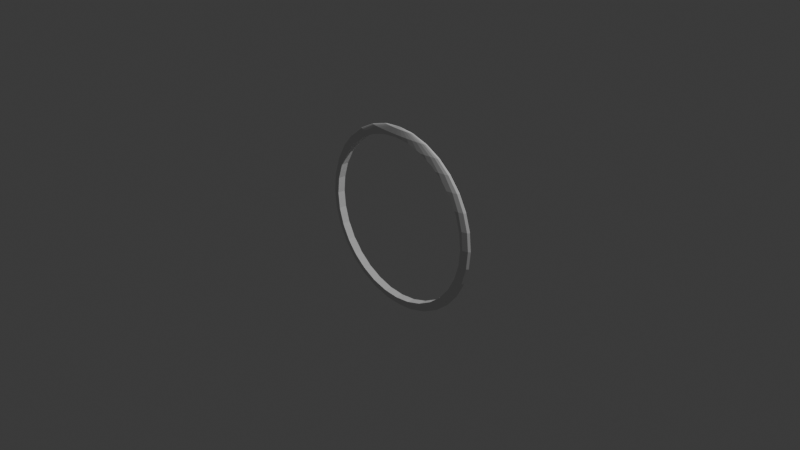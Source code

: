 # Source: OrbProjectile.blend  (saved by Blender 5.0.119; exported with 4.5.12 LTS)
import bpy
from mathutils import Matrix  # noqa: F401  (used for matrix-valued properties, if any)

bpy.ops.wm.read_factory_settings(use_empty=True)
scene = bpy.context.scene
scene.name = 'Scene'

# ---- collections
col_collection = bpy.data.collections.new('Collection'); scene.collection.children.link(col_collection)

# ---- world
world_world = bpy.data.worlds.new('World'); scene.world = world_world
world_world.use_nodes = True; world_world.node_tree.nodes.clear()
_N = world_world.node_tree.nodes; _L = world_world.node_tree.links
n0 = _N.new('ShaderNodeOutputWorld'); n0.name = 'World Output'; n0.location = (200, 100)
n1 = _N.new('ShaderNodeBackground'); n1.name = 'Background'; n1.location = (-200, 100)
n1.inputs[0].default_value = (0.05088, 0.05088, 0.05088, 1.0)
_L.new(n1.outputs[0], n0.inputs[0])
n0.is_active_output = True
world_world.color = (0.05088, 0.05088, 0.05088)
world_world.sun_shadow_jitter_overblur = 0.0

# ---- cameras
cam_camera = bpy.data.cameras.new('Camera')
cam_camera.clip_end = 100.0
cam_camera.ortho_scale = 7.314

# ---- lights
light_light = bpy.data.lights.new('Light', 'POINT')
light_light.energy = 1000.0
light_light.shadow_soft_size = 0.1

# ---- meshes
me_sphere = bpy.data.meshes.new('Sphere')
me_sphere.from_pydata([(0.0, 0.0, 1.0), (0.0, 0.5556, 0.8315), (0.0, 0.8315, 0.5556), (0.0, 0.9808, 0.1951), (0.0, 1.0, 0.0), (0.0, 0.9808, -0.1951), (0.0, 0.8315, -0.5556), (0.0, 0.0, -1.0), (0.03806, 0.1913, 0.9808), (0.07466, 0.3753, 0.9239), (0.1084, 0.5449, 0.8315), (0.1379, 0.6935, 0.7071), (0.1622, 0.8155, 0.5556), (0.1802, 0.9061, 0.3827), (0.1913, 0.9619, 0.1951), (0.1951, 0.9808, 0.0), (0.1913, 0.9619, -0.1951), (0.1802, 0.9061, -0.3827), (0.1622, 0.8155, -0.5556), (0.1379, 0.6935, -0.7071), (0.1084, 0.5449, -0.8315), (0.07466, 0.3753, -0.9239), (0.03806, 0.1913, -0.9808), (0.07466, 0.1802, 0.9808), (0.1464, 0.3536, 0.9239), (0.2126, 0.5133, 0.8315), (0.2706, 0.6533, 0.7071), (0.3182, 0.7682, 0.5556), (0.3536, 0.8536, 0.3827), (0.3753, 0.9061, 0.1951), (0.3827, 0.9239, 0.0), (0.3753, 0.9061, -0.1951), (0.3536, 0.8536, -0.3827), (0.3182, 0.7682, -0.5556), (0.2706, 0.6533, -0.7071), (0.2126, 0.5133, -0.8315), (0.1464, 0.3536, -0.9239), (0.07466, 0.1802, -0.9808), (0.1084, 0.1622, 0.9808), (0.2126, 0.3182, 0.9239), (0.3087, 0.4619, 0.8315), (0.3928, 0.5879, 0.7071), (0.3928, 0.5879, -0.7071), (0.3087, 0.4619, -0.8315), (0.2126, 0.3182, -0.9239), (0.1084, 0.1622, -0.9808), (0.1379, 0.1379, 0.9808), (0.2706, 0.2706, 0.9239), (0.3928, 0.3928, 0.8315), (0.3928, 0.3928, -0.8315), (0.2706, 0.2706, -0.9239), (0.1379, 0.1379, -0.9808), (0.1622, 0.1084, 0.9808), (0.3182, 0.2126, 0.9239), (0.3182, 0.2126, -0.9239), (0.1622, 0.1084, -0.9808), (0.1802, 0.07466, 0.9808), (0.3536, 0.1464, 0.9239), (0.3536, 0.1464, -0.9239), (0.1802, 0.07466, -0.9808), (0.1913, 0.03806, 0.9808), (0.3753, 0.07466, 0.9239), (0.3753, 0.07466, -0.9239), (0.1913, 0.03806, -0.9808), (0.1951, -1.118e-08, 0.9808), (0.3827, -2.235e-08, 0.9239), (0.3827, -2.235e-08, -0.9239), (0.1951, -1.118e-08, -0.9808), (0.1913, -0.03806, 0.9808), (0.3753, -0.07466, 0.9239), (0.3753, -0.07466, -0.9239), (0.1913, -0.03806, -0.9808), (0.1802, -0.07466, 0.9808), (0.3536, -0.1464, 0.9239), (0.3536, -0.1464, -0.9239), (0.1802, -0.07466, -0.9808), (0.1622, -0.1084, 0.9808), (0.3182, -0.2126, 0.9239), (0.3182, -0.2126, -0.9239), (0.1622, -0.1084, -0.9808), (0.1379, -0.1379, 0.9808), (0.2706, -0.2706, 0.9239), (0.3928, -0.3928, 0.8315), (0.3928, -0.3928, -0.8315), (0.2706, -0.2706, -0.9239), (0.1379, -0.1379, -0.9808), (0.1084, -0.1622, 0.9808), (0.2126, -0.3182, 0.9239), (0.3087, -0.4619, 0.8315), (0.3928, -0.5879, 0.7071), (0.3928, -0.5879, -0.7071), (0.3087, -0.4619, -0.8315), (0.2126, -0.3182, -0.9239), (0.1084, -0.1622, -0.9808), (0.07466, -0.1802, 0.9808), (0.1464, -0.3536, 0.9239), (0.2126, -0.5133, 0.8315), (0.2706, -0.6533, 0.7071), (0.3182, -0.7682, 0.5556), (0.3536, -0.8536, 0.3827), (0.3753, -0.9061, 0.1951), (0.3827, -0.9239, 0.0), (0.3753, -0.9061, -0.1951), (0.3536, -0.8536, -0.3827), (0.3182, -0.7682, -0.5556), (0.2706, -0.6533, -0.7071), (0.2126, -0.5133, -0.8315), (0.1464, -0.3536, -0.9239), (0.07466, -0.1802, -0.9808), (0.03806, -0.1913, 0.9808), (0.07466, -0.3753, 0.9239), (0.1084, -0.5449, 0.8315), (0.1379, -0.6935, 0.7071), (0.1622, -0.8155, 0.5556), (0.1802, -0.9061, 0.3827), (0.1913, -0.9619, 0.1951), (0.1951, -0.9808, 0.0), (0.1913, -0.9619, -0.1951), (0.1802, -0.9061, -0.3827), (0.1622, -0.8155, -0.5556), (0.1379, -0.6935, -0.7071), (0.1084, -0.5449, -0.8315), (0.07466, -0.3753, -0.9239), (0.03806, -0.1913, -0.9808), (-7.451e-09, -0.1951, 0.9808), (-5.215e-08, -0.3827, 0.9239), (-9.686e-08, -0.5556, 0.8315), (-1.49e-08, -0.7071, 0.7071), (-1.043e-07, -0.8315, 0.5556), (2.98e-08, -0.9239, 0.3827), (-1.341e-07, -0.9808, 0.1951), (-3.278e-07, -1.0, 0.0), (-1.341e-07, -0.9808, -0.1951), (2.98e-08, -0.9239, -0.3827), (-1.043e-07, -0.8315, -0.5556), (-1.49e-08, -0.7071, -0.7071), (-9.686e-08, -0.5556, -0.8315), (-5.215e-08, -0.3827, -0.9239), (-7.451e-09, -0.1951, -0.9808), (-0.03806, -0.1913, 0.9808), (-0.07466, -0.3753, 0.9239), (-0.1084, -0.5449, 0.8315), (-0.1379, -0.6935, 0.7071), (-0.1622, -0.8155, 0.5556), (-0.1802, -0.9061, 0.3827), (-0.1913, -0.9619, 0.1951), (-0.1951, -0.9808, 0.0), (-0.1913, -0.9619, -0.1951), (-0.1802, -0.9061, -0.3827), (-0.1622, -0.8155, -0.5556), (-0.1379, -0.6935, -0.7071), (-0.1084, -0.5449, -0.8315), (-0.07466, -0.3753, -0.9239), (-0.03806, -0.1913, -0.9808), (-0.07466, -0.1802, 0.9808), (-0.1464, -0.3536, 0.9239), (-0.2126, -0.5133, 0.8315), (-0.2706, -0.6533, 0.7071), (-0.3182, -0.7682, 0.5556), (-0.3536, -0.8536, 0.3827), (-0.3753, -0.9061, 0.1951), (-0.3827, -0.9239, 0.0), (-0.3753, -0.9061, -0.1951), (-0.3536, -0.8536, -0.3827), (-0.3182, -0.7682, -0.5556), (-0.2706, -0.6533, -0.7071), (-0.2126, -0.5133, -0.8315), (-0.1464, -0.3536, -0.9239), (-0.07466, -0.1802, -0.9808), (-0.1084, -0.1622, 0.9808), (-0.2126, -0.3182, 0.9239), (-0.3087, -0.4619, 0.8315), (-0.3928, -0.5879, 0.7071), (-0.3928, -0.5879, -0.7071), (-0.3087, -0.4619, -0.8315), (-0.2126, -0.3182, -0.9239), (-0.1084, -0.1622, -0.9808), (-0.1379, -0.1379, 0.9808), (-0.2706, -0.2706, 0.9239), (-0.3928, -0.3928, 0.8315), (-0.3928, -0.3928, -0.8315), (-0.2706, -0.2706, -0.9239), (-0.1379, -0.1379, -0.9808), (-0.1622, -0.1084, 0.9808), (-0.3182, -0.2126, 0.9239), (-0.3182, -0.2126, -0.9239), (-0.1622, -0.1084, -0.9808), (-0.1802, -0.07466, 0.9808), (-0.3536, -0.1464, 0.9239), (-0.3536, -0.1464, -0.9239), (-0.1802, -0.07466, -0.9808), (-0.1913, -0.03806, 0.9808), (-0.3753, -0.07466, 0.9239), (-0.3753, -0.07466, -0.9239), (-0.1913, -0.03806, -0.9808), (-0.1951, 1.863e-08, 0.9808), (-0.3827, 5.215e-08, 0.9239), (-0.3827, 5.215e-08, -0.9239), (-0.1951, 1.863e-08, -0.9808), (-0.1913, 0.03806, 0.9808), (-0.3753, 0.07466, 0.9239), (-0.3753, 0.07466, -0.9239), (-0.1913, 0.03806, -0.9808), (-0.1802, 0.07466, 0.9808), (-0.3536, 0.1464, 0.9239), (-0.3536, 0.1464, -0.9239), (-0.1802, 0.07466, -0.9808), (-0.1622, 0.1084, 0.9808), (-0.3182, 0.2126, 0.9239), (-0.3182, 0.2126, -0.9239), (-0.1622, 0.1084, -0.9808), (-0.1379, 0.1379, 0.9808), (-0.2706, 0.2706, 0.9239), (-0.3928, 0.3928, 0.8315), (-0.3928, 0.3928, -0.8315), (-0.2706, 0.2706, -0.9239), (-0.1379, 0.1379, -0.9808), (-0.1084, 0.1622, 0.9808), (-0.2126, 0.3182, 0.9239), (-0.3087, 0.4619, 0.8315), (-0.3928, 0.5879, 0.7071), (-0.3928, 0.5879, -0.7071), (-0.3087, 0.4619, -0.8315), (-0.2126, 0.3182, -0.9239), (-0.1084, 0.1622, -0.9808), (-0.07466, 0.1802, 0.9808), (-0.1464, 0.3536, 0.9239), (-0.2126, 0.5133, 0.8315), (-0.2706, 0.6533, 0.7071), (-0.3182, 0.7682, 0.5556), (-0.3536, 0.8536, 0.3827), (-0.3753, 0.9061, 0.1951), (-0.3827, 0.9239, 0.0), (-0.3753, 0.9061, -0.1951), (-0.3536, 0.8536, -0.3827), (-0.3182, 0.7682, -0.5556), (-0.2706, 0.6533, -0.7071), (-0.2126, 0.5133, -0.8315), (-0.1464, 0.3536, -0.9239), (-0.07466, 0.1802, -0.9808), (-0.03806, 0.1913, 0.9808), (-0.07466, 0.3753, 0.9239), (-0.1084, 0.5449, 0.8315), (-0.1379, 0.6935, 0.7071), (-0.1622, 0.8155, 0.5556), (-0.1802, 0.9061, 0.3827), (-0.1913, 0.9619, 0.1951), (-0.1951, 0.9808, 0.0), (-0.1913, 0.9619, -0.1951), (-0.1802, 0.9061, -0.3827), (-0.1622, 0.8155, -0.5556), (-0.1379, 0.6935, -0.7071), (-0.1084, 0.5449, -0.8315), (-0.07466, 0.3753, -0.9239), (-0.03806, 0.1913, -0.9808), (1.49e-08, 0.1951, 0.9808), (6.706e-08, 0.3827, 0.9239), (8.941e-08, 0.7071, 0.7071), (5.96e-08, 0.9239, 0.3827), (5.96e-08, 0.9239, -0.3827), (8.941e-08, 0.7071, -0.7071), (2.161e-07, 0.5556, -0.8315), (6.706e-08, 0.3827, -0.9239), (1.49e-08, 0.1951, -0.9808), (0.4193, 0.8315, 0.3444), (0.4331, 0.811, 0.3827), (0.4302, 0.8768, 0.1951), (0.4232, 0.8827, 0.1756), (0.4274, 0.9, 0.0), (0.4232, 0.8827, -0.1756), (0.4302, 0.8768, -0.1951), (0.4193, 0.8315, -0.3444), (0.4331, 0.811, -0.3827), (0.418, 0.7483, -0.5), (0.4406, 0.7027, -0.5556), (0.4247, 0.6364, -0.6364), (0.4249, 0.6359, -0.6368), (0.4247, 0.6364, 0.6364), (0.4406, 0.7027, 0.5556), (0.4249, 0.6359, 0.6368), (0.418, 0.7483, 0.5), (0.4212, 0.5, 0.7483), (0.4342, 0.4342, 0.7835), (0.4388, 0.5502, 0.7071), (0.4388, 0.5502, -0.7071), (0.4212, 0.5, -0.7483), (0.4342, 0.4342, -0.7835), (0.4372, 0.2922, 0.8473), (0.4325, 0.3444, 0.8315), (0.4326, 0.3445, 0.8315), (0.4326, 0.3445, -0.8315), (0.4325, 0.3444, -0.8315), (0.4372, 0.2922, -0.8473), (0.4249, 0.176, -0.8826), (0.4249, 0.176, 0.8826), (0.4248, 0.1756, 0.8827), (0.4348, 0.08648, 0.8915), (0.4248, 0.1756, -0.8827), (0.4348, 0.08648, -0.8915), (0.4274, 0.0, -0.9), (0.4274, -3.005e-08, -0.9), (0.4274, 0.0, 0.9), (0.4274, -3.005e-08, 0.9), (0.4348, -0.08648, 0.8915), (0.4348, -0.08648, -0.8915), (0.4248, -0.1756, -0.8827), (0.4249, -0.176, -0.8826), (0.4248, -0.1756, 0.8827), (0.4249, -0.176, 0.8826), (0.4372, -0.2922, 0.8473), (0.4372, -0.2922, -0.8473), (0.4326, -0.3445, -0.8315), (0.4342, -0.4342, -0.7835), (0.4325, -0.3444, -0.8315), (0.4325, -0.3444, 0.8315), (0.4326, -0.3445, 0.8315), (0.4342, -0.4342, 0.7835), (0.4212, -0.5, 0.7483), (0.4388, -0.5502, 0.7071), (0.4249, -0.6359, -0.6368), (0.4388, -0.5502, -0.7071), (0.4249, -0.6359, 0.6368), (0.4212, -0.5, -0.7483), (0.4193, -0.8315, 0.3444), (0.4331, -0.811, 0.3827), (0.4302, -0.8768, 0.1951), (0.4232, -0.8827, 0.1756), (0.4274, -0.9, 0.0), (0.4232, -0.8827, -0.1756), (0.4302, -0.8768, -0.1951), (0.4193, -0.8315, -0.3444), (0.4331, -0.811, -0.3827), (0.418, -0.7483, -0.5), (0.4406, -0.7027, -0.5556), (0.4247, -0.6364, -0.6364), (0.4247, -0.6364, 0.6364), (0.4406, -0.7027, 0.5556), (0.418, -0.7483, 0.5), (-0.4406, -0.7027, -0.5556), (-0.4249, -0.6359, -0.6368), (-0.4247, -0.6364, -0.6364), (-0.4406, -0.7027, 0.5556), (-0.4247, -0.6364, 0.6364), (-0.4249, -0.6359, 0.6368), (-0.418, -0.7483, 0.5), (-0.4331, -0.811, 0.3827), (-0.4193, -0.8315, 0.3444), (-0.4302, -0.8768, 0.1951), (-0.4232, -0.8827, 0.1756), (-0.4274, -0.9, 0.0), (-0.4232, -0.8827, -0.1756), (-0.4302, -0.8768, -0.1951), (-0.4193, -0.8315, -0.3444), (-0.4331, -0.811, -0.3827), (-0.418, -0.7483, -0.5), (-0.4212, -0.5, 0.7483), (-0.4388, -0.5502, 0.7071), (-0.4342, -0.4342, 0.7835), (-0.4388, -0.5502, -0.7071), (-0.4212, -0.5, -0.7483), (-0.4342, -0.4342, -0.7835), (-0.4326, -0.3445, -0.8315), (-0.4325, -0.3444, -0.8315), (-0.4372, -0.2922, -0.8473), (-0.4325, -0.3444, 0.8315), (-0.4326, -0.3445, 0.8315), (-0.4372, -0.2922, 0.8473), (-0.4249, -0.176, 0.8826), (-0.4249, -0.176, -0.8826), (-0.4248, -0.1756, -0.8827), (-0.4348, -0.08648, -0.8915), (-0.4248, -0.1756, 0.8827), (-0.4348, -0.08648, 0.8915), (-0.4274, 7.718e-08, 0.9), (-0.4274, 0.0, 0.9), (-0.4274, 0.0, -0.9), (-0.4274, 7.718e-08, -0.9), (-0.4348, 0.08648, -0.8915), (-0.4348, 0.08648, 0.8915), (-0.4249, 0.176, 0.8826), (-0.4248, 0.1756, 0.8827), (-0.4248, 0.1756, -0.8827), (-0.4249, 0.176, -0.8826), (-0.4372, 0.2922, -0.8473), (-0.4372, 0.2922, 0.8473), (-0.4325, 0.3444, 0.8315), (-0.4326, 0.3445, 0.8315), (-0.4342, 0.4342, 0.7835), (-0.4326, 0.3445, -0.8315), (-0.4342, 0.4342, -0.7835), (-0.4325, 0.3444, -0.8315), (-0.4212, 0.5, 0.7483), (-0.4388, 0.5502, 0.7071), (-0.4249, 0.6359, -0.6368), (-0.4388, 0.5502, -0.7071), (-0.4249, 0.6359, 0.6368), (-0.4212, 0.5, -0.7483), (-0.4331, 0.811, -0.3827), (-0.418, 0.7483, -0.5), (-0.4406, 0.7027, -0.5556), (-0.4247, 0.6364, -0.6364), (-0.4247, 0.6364, 0.6364), (-0.4406, 0.7027, 0.5556), (-0.418, 0.7483, 0.5), (-0.4331, 0.811, 0.3827), (-0.4193, 0.8315, 0.3444), (-0.4302, 0.8768, 0.1951), (-0.4232, 0.8827, 0.1756), (-0.4274, 0.9, 0.0), (-0.4232, 0.8827, -0.1756), (-0.4302, 0.8768, -0.1951), (-0.4193, 0.8315, -0.3444)], [], [(257, 1, 10, 11), (260, 6, 18, 19), (2, 257, 11, 12), (261, 260, 19, 20), (258, 2, 12, 13), (262, 261, 20, 21), (3, 258, 13, 14), (263, 262, 21, 22), (4, 3, 14, 15), (255, 0, 8), (7, 263, 22), (5, 4, 15, 16), (256, 255, 8, 9), (259, 5, 16, 17), (1, 256, 9, 10), (6, 259, 17, 18), (17, 16, 31, 32), (10, 9, 24, 25), (18, 17, 32, 33), (11, 10, 25, 26), (19, 18, 33, 34), (12, 11, 26, 27), (20, 19, 34, 35), (13, 12, 27, 28), (21, 20, 35, 36), (14, 13, 28, 29), (22, 21, 36, 37), (15, 14, 29, 30), (8, 0, 23), (7, 22, 37), (16, 15, 30, 31), (9, 8, 23, 24), (36, 35, 43, 44), (266, 29, 28, 265, 264), (37, 36, 44, 45), (268, 30, 29, 266, 267), (23, 0, 38), (7, 37, 45), (269, 270, 31, 30, 268), (24, 23, 38, 39), (271, 272, 32, 31, 270), (25, 24, 39, 40), (273, 274, 33, 32, 272), (26, 25, 40, 41), (275, 276, 42, 34, 33, 274), (278, 27, 26, 41, 279, 277), (35, 34, 42, 43), (265, 28, 27, 278, 280), (41, 40, 48, 282, 281, 283), (284, 42, 276), (279, 41, 283), (286, 49, 43, 42, 284, 285), (44, 43, 49, 50), (45, 44, 50, 51), (38, 0, 46), (7, 45, 51), (39, 38, 46, 47), (40, 39, 47, 48), (51, 50, 54, 55), (46, 0, 52), (7, 51, 55), (47, 46, 52, 53), (48, 47, 53, 287, 288, 289), (48, 289, 282), (49, 286, 290), (50, 49, 290, 291, 292, 54), (54, 292, 293, 58), (55, 54, 58, 59), (52, 0, 56), (7, 55, 59), (53, 52, 56, 57), (287, 53, 57, 294), (56, 0, 60), (7, 59, 63), (57, 56, 60, 61), (57, 61, 296, 295, 294), (298, 62, 58, 293, 297), (59, 58, 62, 63), (299, 300, 66, 62, 298), (63, 62, 66, 67), (60, 0, 64), (7, 63, 67), (61, 60, 64, 65), (296, 61, 65, 302, 301), (64, 0, 68), (7, 67, 71), (65, 64, 68, 69), (302, 65, 69, 303), (304, 70, 66, 300), (67, 66, 70, 71), (305, 306, 74, 70, 304), (71, 70, 74, 75), (68, 0, 72), (7, 71, 75), (69, 68, 72, 73), (303, 69, 73, 308, 307), (73, 72, 76, 77), (73, 77, 309, 308), (310, 78, 74, 306), (75, 74, 78, 79), (72, 0, 76), (7, 75, 79), (312, 83, 311), (313, 311, 83, 84, 78, 310), (79, 78, 84, 85), (76, 0, 80), (7, 79, 85), (77, 76, 80, 81), (77, 81, 82, 315, 314, 309), (315, 82, 316), (82, 81, 87, 88), (316, 82, 88, 89, 318, 317), (90, 320, 319), (89, 321, 318), (322, 320, 90, 91, 83, 312), (84, 83, 91, 92), (85, 84, 92, 93), (80, 0, 86), (7, 85, 93), (81, 80, 86, 87), (92, 91, 106, 107), (99, 100, 325, 323, 324), (93, 92, 107, 108), (100, 101, 327, 326, 325), (86, 0, 94), (7, 93, 108), (101, 102, 329, 328, 327), (87, 86, 94, 95), (102, 103, 331, 330, 329), (88, 87, 95, 96), (103, 104, 333, 332, 331), (89, 88, 96, 97), (333, 104, 105, 90, 319, 334), (89, 97, 98, 336, 335, 321), (91, 90, 105, 106), (98, 99, 324, 337, 336), (96, 95, 110, 111), (104, 103, 118, 119), (97, 96, 111, 112), (105, 104, 119, 120), (98, 97, 112, 113), (106, 105, 120, 121), (99, 98, 113, 114), (107, 106, 121, 122), (100, 99, 114, 115), (108, 107, 122, 123), (101, 100, 115, 116), (94, 0, 109), (7, 108, 123), (102, 101, 116, 117), (95, 94, 109, 110), (103, 102, 117, 118), (115, 114, 129, 130), (123, 122, 137, 138), (116, 115, 130, 131), (109, 0, 124), (7, 123, 138), (117, 116, 131, 132), (110, 109, 124, 125), (118, 117, 132, 133), (111, 110, 125, 126), (119, 118, 133, 134), (112, 111, 126, 127), (120, 119, 134, 135), (113, 112, 127, 128), (121, 120, 135, 136), (114, 113, 128, 129), (122, 121, 136, 137), (134, 133, 148, 149), (127, 126, 141, 142), (135, 134, 149, 150), (128, 127, 142, 143), (136, 135, 150, 151), (129, 128, 143, 144), (137, 136, 151, 152), (130, 129, 144, 145), (138, 137, 152, 153), (131, 130, 145, 146), (124, 0, 139), (7, 138, 153), (132, 131, 146, 147), (125, 124, 139, 140), (133, 132, 147, 148), (126, 125, 140, 141), (153, 152, 167, 168), (146, 145, 160, 161), (139, 0, 154), (7, 153, 168), (147, 146, 161, 162), (140, 139, 154, 155), (148, 147, 162, 163), (141, 140, 155, 156), (149, 148, 163, 164), (142, 141, 156, 157), (150, 149, 164, 165), (143, 142, 157, 158), (151, 150, 165, 166), (144, 143, 158, 159), (152, 151, 166, 167), (145, 144, 159, 160), (157, 156, 171, 172), (173, 165, 164, 338, 340, 339), (341, 158, 157, 172, 343, 342), (166, 165, 173, 174), (159, 158, 341, 344, 345), (167, 166, 174, 175), (160, 159, 345, 346, 347), (168, 167, 175, 176), (349, 161, 160, 347, 348), (154, 0, 169), (7, 168, 176), (162, 161, 349, 350, 351), (155, 154, 169, 170), (163, 162, 351, 352, 353), (156, 155, 170, 171), (164, 163, 353, 354, 338), (169, 0, 177), (7, 176, 182), (170, 169, 177, 178), (171, 170, 178, 179), (172, 171, 179, 357, 355, 356), (358, 173, 339), (343, 172, 356), (360, 180, 174, 173, 358, 359), (175, 174, 180, 181), (176, 175, 181, 182), (361, 180, 360), (181, 180, 361, 362, 363, 185), (182, 181, 185, 186), (177, 0, 183), (7, 182, 186), (178, 177, 183, 184), (179, 178, 184, 366, 364, 365), (179, 365, 357), (7, 186, 190), (184, 183, 187, 188), (184, 188, 367, 366), (189, 185, 363, 368), (186, 185, 189, 190), (183, 0, 187), (370, 193, 189, 368, 369), (190, 189, 193, 194), (187, 0, 191), (7, 190, 194), (188, 187, 191, 192), (188, 192, 372, 371, 367), (192, 191, 195, 196), (192, 196, 373, 374, 372), (375, 376, 197, 193, 370), (194, 193, 197, 198), (191, 0, 195), (7, 194, 198), (377, 201, 197, 376), (198, 197, 201, 202), (195, 0, 199), (7, 198, 202), (196, 195, 199, 200), (373, 196, 200, 378), (200, 204, 379, 380, 378), (381, 382, 205, 201, 377), (202, 201, 205, 206), (199, 0, 203), (7, 202, 206), (200, 199, 203, 204), (383, 209, 205, 382), (206, 205, 209, 210), (203, 0, 207), (7, 206, 210), (204, 203, 207, 208), (379, 204, 208, 384), (208, 212, 213, 386, 385, 384), (386, 213, 387), (389, 214, 388), (390, 388, 214, 215, 209, 383), (210, 209, 215, 216), (207, 0, 211), (7, 210, 216), (208, 207, 211, 212), (216, 215, 223, 224), (211, 0, 217), (7, 216, 224), (212, 211, 217, 218), (213, 212, 218, 219), (213, 219, 220, 392, 391, 387), (393, 221, 394), (220, 395, 392), (396, 394, 221, 222, 214, 389), (215, 214, 222, 223), (397, 234, 235, 399, 398), (220, 219, 227, 228), (399, 235, 236, 221, 393, 400), (401, 395, 220, 228, 229, 402), (222, 221, 236, 237), (403, 402, 229, 230, 404), (223, 222, 237, 238), (405, 404, 230, 231, 406), (224, 223, 238, 239), (407, 406, 231, 232, 408), (217, 0, 225), (7, 224, 239), (408, 232, 233, 410, 409), (218, 217, 225, 226), (410, 233, 234, 397, 411), (219, 218, 226, 227), (239, 238, 253, 254), (232, 231, 246, 247), (225, 0, 240), (7, 239, 254), (233, 232, 247, 248), (226, 225, 240, 241), (234, 233, 248, 249), (227, 226, 241, 242), (235, 234, 249, 250), (228, 227, 242, 243), (236, 235, 250, 251), (229, 228, 243, 244), (237, 236, 251, 252), (230, 229, 244, 245), (238, 237, 252, 253), (231, 230, 245, 246), (251, 250, 6, 260), (244, 243, 257, 2), (252, 251, 260, 261), (245, 244, 2, 258), (253, 252, 261, 262), (246, 245, 258, 3), (254, 253, 262, 263), (247, 246, 3, 4), (240, 0, 255), (7, 254, 263), (248, 247, 4, 5), (241, 240, 255, 256), (249, 248, 5, 259), (242, 241, 256, 1), (250, 249, 259, 6), (243, 242, 1, 257), (269, 268, 408, 409), (269, 409, 410, 411, 271, 270), (398, 273, 272, 271, 411, 397), (273, 398, 399, 400, 275, 274), (276, 275, 400, 393, 394, 396, 285, 284), (291, 290, 286, 285, 396, 389, 388, 390), (297, 293, 292, 291, 390, 383, 382, 381), (376, 375, 299, 298, 297, 381, 377), (300, 299, 375, 370, 369, 305, 304), (368, 363, 362, 313, 310, 306, 305, 369), (361, 360, 359, 322, 312, 311, 313, 362), (339, 340, 334, 319, 320, 322, 359, 358), (332, 333, 334, 340, 338, 354), (353, 352, 330, 331, 332, 354), (351, 350, 328, 329, 330, 352), (328, 350, 349, 327), (327, 349, 348, 326), (348, 347, 346, 323, 325, 326), (346, 345, 344, 337, 324, 323), (344, 341, 342, 335, 336, 337), (356, 355, 317, 318, 321, 335, 342, 343), (365, 364, 314, 315, 316, 317, 355, 357), (309, 314, 364, 366, 367, 371, 307, 308), (301, 302, 303, 307, 371, 372, 374), (295, 296, 301, 374, 373, 378, 380), (288, 287, 294, 295, 380, 379, 384, 385), (288, 385, 386, 387, 391, 281, 282, 289), (283, 281, 391, 392, 395, 401, 277, 279), (278, 277, 401, 402, 403, 280), (405, 264, 265, 280, 403, 404), (266, 264, 405, 406, 407, 267), (268, 267, 407, 408)])
_uv = me_sphere.uv_layers.new(name='UVMap')
_uv.uv.foreach_set('vector', [0.75, 0.75, 0.75, 0.8125, 0.7188, 0.8125, 0.7188, 0.75, 0.75, 0.25, 0.75, 0.3125, 0.7188, 0.3125, 0.7188, 0.25, 0.75, 0.6875, 0.75, 0.75, 0.7188, 0.75, 0.7188, 0.6875, 0.75, 0.1875, 0.75, 0.25, 0.7188, 0.25, 0.7188, 0.1875, 0.75, 0.625, 0.75, 0.6875, 0.7188, 0.6875, 0.7188, 0.625, 0.75, 0.125, 0.75, 0.1875, 0.7188, 0.1875, 0.7188, 0.125, 0.75, 0.5625, 0.75, 0.625, 0.7188, 0.625, 0.7188, 0.5625, 0.75, 0.0625, 0.75, 0.125, 0.7188, 0.125, 0.7188, 0.0625, 0.75, 0.5, 0.75, 0.5625, 0.7188, 0.5625, 0.7188, 0.5, 0.75, 0.9375, 0.7344, 1.0, 0.7188, 0.9375, 0.7344, 0.0, 0.75, 0.0625, 0.7188, 0.0625, 0.75, 0.4375, 0.75, 0.5, 0.7188, 0.5, 0.7188, 0.4375, 0.75, 0.875, 0.75, 0.9375, 0.7188, 0.9375, 0.7188, 0.875, 0.75, 0.375, 0.75, 0.4375, 0.7188, 0.4375, 0.7188, 0.375, 0.75, 0.8125, 0.75, 0.875, 0.7188, 0.875, 0.7188, 0.8125, 0.75, 0.3125, 0.75, 0.375, 0.7188, 0.375, 0.7188, 0.3125, 0.7188, 0.375, 0.7188, 0.4375, 0.6875, 0.4375, 0.6875, 0.375, 0.7188, 0.8125, 0.7188, 0.875, 0.6875, 0.875, 0.6875, 0.8125, 0.7188, 0.3125, 0.7188, 0.375, 0.6875, 0.375, 0.6875, 0.3125, 0.7188, 0.75, 0.7188, 0.8125, 0.6875, 0.8125, 0.6875, 0.75, 0.7188, 0.25, 0.7188, 0.3125, 0.6875, 0.3125, 0.6875, 0.25, 0.7188, 0.6875, 0.7188, 0.75, 0.6875, 0.75, 0.6875, 0.6875, 0.7188, 0.1875, 0.7188, 0.25, 0.6875, 0.25, 0.6875, 0.1875, 0.7188, 0.625, 0.7188, 0.6875, 0.6875, 0.6875, 0.6875, 0.625, 0.7188, 0.125, 0.7188, 0.1875, 0.6875, 0.1875, 0.6875, 0.125, 0.7188, 0.5625, 0.7188, 0.625, 0.6875, 0.625, 0.6875, 0.5625, 0.7188, 0.0625, 0.7188, 0.125, 0.6875, 0.125, 0.6875, 0.0625, 0.7188, 0.5, 0.7188, 0.5625, 0.6875, 0.5625, 0.6875, 0.5, 0.7188, 0.9375, 0.7031, 1.0, 0.6875, 0.9375, 0.7031, 0.0, 0.7188, 0.0625, 0.6875, 0.0625, 0.7188, 0.4375, 0.7188, 0.5, 0.6875, 0.5, 0.6875, 0.4375, 0.7188, 0.875, 0.7188, 0.9375, 0.6875, 0.9375, 0.6875, 0.875, 0.6875, 0.125, 0.6875, 0.1875, 0.6562, 0.1875, 0.6562, 0.125, 0.6774, 0.5625, 0.6875, 0.5625, 0.6875, 0.625, 0.6719, 0.625, 0.6757, 0.6123, 0.6875, 0.0625, 0.6875, 0.125, 0.6562, 0.125, 0.6562, 0.0625, 0.6794, 0.5, 0.6875, 0.5, 0.6875, 0.5625, 0.6774, 0.5625, 0.6788, 0.5562, 0.6875, 0.9375, 0.6719, 1.0, 0.6562, 0.9375, 0.6719, 0.0, 0.6875, 0.0625, 0.6562, 0.0625, 0.6788, 0.4437, 0.6774, 0.4375, 0.6875, 0.4375, 0.6875, 0.5, 0.6794, 0.5, 0.6875, 0.875, 0.6875, 0.9375, 0.6562, 0.9375, 0.6562, 0.875, 0.6757, 0.3877, 0.6719, 0.375, 0.6875, 0.375, 0.6875, 0.4375, 0.6774, 0.4375, 0.6875, 0.8125, 0.6875, 0.875, 0.6562, 0.875, 0.6562, 0.8125, 0.6689, 0.3326, 0.6609, 0.3125, 0.6875, 0.3125, 0.6875, 0.375, 0.6719, 0.375, 0.6875, 0.75, 0.6875, 0.8125, 0.6562, 0.8125, 0.6562, 0.75, 0.6563, 0.2792, 0.6562, 0.279, 0.6562, 0.25, 0.6875, 0.25, 0.6875, 0.3125, 0.6609, 0.3125, 0.6609, 0.6875, 0.6875, 0.6875, 0.6875, 0.75, 0.6562, 0.75, 0.6562, 0.721, 0.6563, 0.7208, 0.6875, 0.1875, 0.6875, 0.25, 0.6562, 0.25, 0.6562, 0.1875, 0.6719, 0.625, 0.6875, 0.625, 0.6875, 0.6875, 0.6609, 0.6875, 0.6689, 0.6674, 0.6562, 0.75, 0.6562, 0.8125, 0.625, 0.8125, 0.625, 0.7884, 0.6386, 0.7707, 0.6429, 0.75, 0.6429, 0.25, 0.6562, 0.25, 0.6562, 0.279, 0.6562, 0.721, 0.6562, 0.75, 0.6429, 0.75, 0.625, 0.2116, 0.625, 0.1875, 0.6562, 0.1875, 0.6562, 0.25, 0.6429, 0.25, 0.6386, 0.2293, 0.6562, 0.125, 0.6562, 0.1875, 0.625, 0.1875, 0.625, 0.125, 0.6562, 0.0625, 0.6562, 0.125, 0.625, 0.125, 0.625, 0.0625, 0.6562, 0.9375, 0.6406, 1.0, 0.625, 0.9375, 0.6406, 0.0, 0.6562, 0.0625, 0.625, 0.0625, 0.6562, 0.875, 0.6562, 0.9375, 0.625, 0.9375, 0.625, 0.875, 0.6562, 0.8125, 0.6562, 0.875, 0.625, 0.875, 0.625, 0.8125, 0.625, 0.0625, 0.625, 0.125, 0.5938, 0.125, 0.5938, 0.0625, 0.625, 0.9375, 0.6094, 1.0, 0.5938, 0.9375, 0.6094, 0.0, 0.625, 0.0625, 0.5938, 0.0625, 0.625, 0.875, 0.625, 0.9375, 0.5938, 0.9375, 0.5938, 0.875, 0.625, 0.8125, 0.625, 0.875, 0.5938, 0.875, 0.5938, 0.8232, 0.607, 0.8125, 0.607, 0.8125, 0.625, 0.8125, 0.607, 0.8125, 0.625, 0.7884, 0.625, 0.1875, 0.625, 0.2116, 0.607, 0.1875, 0.625, 0.125, 0.625, 0.1875, 0.607, 0.1875, 0.607, 0.1875, 0.5938, 0.1768, 0.5938, 0.125, 0.5938, 0.125, 0.5938, 0.1768, 0.5625, 0.1529, 0.5625, 0.125, 0.5938, 0.0625, 0.5938, 0.125, 0.5625, 0.125, 0.5625, 0.0625, 0.5938, 0.9375, 0.5781, 1.0, 0.5625, 0.9375, 0.5781, 0.0, 0.5938, 0.0625, 0.5625, 0.0625, 0.5938, 0.875, 0.5938, 0.9375, 0.5625, 0.9375, 0.5625, 0.875, 0.5938, 0.8232, 0.5938, 0.875, 0.5625, 0.875, 0.5625, 0.8471, 0.5625, 0.9375, 0.5469, 1.0, 0.5312, 0.9375, 0.5469, 0.0, 0.5625, 0.0625, 0.5312, 0.0625, 0.5625, 0.875, 0.5625, 0.9375, 0.5312, 0.9375, 0.5312, 0.875, 0.5625, 0.875, 0.5312, 0.875, 0.5312, 0.8531, 0.5624, 0.8472, 0.5625, 0.8471, 0.5312, 0.1469, 0.5312, 0.125, 0.5625, 0.125, 0.5625, 0.1529, 0.5624, 0.1528, 0.5625, 0.0625, 0.5625, 0.125, 0.5312, 0.125, 0.5312, 0.0625, 0.5, 0.1412, 0.5, 0.1412, 0.5, 0.125, 0.5312, 0.125, 0.5312, 0.1469, 0.5312, 0.0625, 0.5312, 0.125, 0.5, 0.125, 0.5, 0.0625, 0.5312, 0.9375, 0.5156, 1.0, 0.5, 0.9375, 0.5156, 0.0, 0.5312, 0.0625, 0.5, 0.0625, 0.5312, 0.875, 0.5312, 0.9375, 0.5, 0.9375, 0.5, 0.875, 0.5312, 0.8531, 0.5312, 0.875, 0.5, 0.875, 0.5, 0.8588, 0.5, 0.8588, 0.5, 0.9375, 0.4844, 1.0, 0.4688, 0.9375, 0.4844, 0.0, 0.5, 0.0625, 0.4688, 0.0625, 0.5, 0.875, 0.5, 0.9375, 0.4688, 0.9375, 0.4688, 0.875, 0.5, 0.8588, 0.5, 0.875, 0.4688, 0.875, 0.4688, 0.8531, 0.4688, 0.1469, 0.4688, 0.125, 0.5, 0.125, 0.5, 0.1412, 0.5, 0.0625, 0.5, 0.125, 0.4688, 0.125, 0.4688, 0.0625, 0.4376, 0.1528, 0.4375, 0.1529, 0.4375, 0.125, 0.4688, 0.125, 0.4688, 0.1469, 0.4688, 0.0625, 0.4688, 0.125, 0.4375, 0.125, 0.4375, 0.0625, 0.4688, 0.9375, 0.4531, 1.0, 0.4375, 0.9375, 0.4531, 0.0, 0.4688, 0.0625, 0.4375, 0.0625, 0.4688, 0.875, 0.4688, 0.9375, 0.4375, 0.9375, 0.4375, 0.875, 0.4688, 0.8531, 0.4688, 0.875, 0.4375, 0.875, 0.4375, 0.8471, 0.4376, 0.8472, 0.4375, 0.875, 0.4375, 0.9375, 0.4062, 0.9375, 0.4062, 0.875, 0.4375, 0.875, 0.4062, 0.875, 0.4062, 0.8232, 0.4375, 0.8471, 0.4062, 0.1768, 0.4062, 0.125, 0.4375, 0.125, 0.4375, 0.1529, 0.4375, 0.0625, 0.4375, 0.125, 0.4062, 0.125, 0.4062, 0.0625, 0.4375, 0.9375, 0.4219, 1.0, 0.4062, 0.9375, 0.4219, 0.0, 0.4375, 0.0625, 0.4062, 0.0625, 0.375, 0.2116, 0.375, 0.1875, 0.393, 0.1875, 0.393, 0.1875, 0.393, 0.1875, 0.375, 0.1875, 0.375, 0.125, 0.4062, 0.125, 0.4062, 0.1768, 0.4062, 0.0625, 0.4062, 0.125, 0.375, 0.125, 0.375, 0.0625, 0.4062, 0.9375, 0.3906, 1.0, 0.375, 0.9375, 0.3906, 0.0, 0.4062, 0.0625, 0.375, 0.0625, 0.4062, 0.875, 0.4062, 0.9375, 0.375, 0.9375, 0.375, 0.875, 0.4062, 0.875, 0.375, 0.875, 0.375, 0.8125, 0.393, 0.8125, 0.393, 0.8125, 0.4062, 0.8232, 0.393, 0.8125, 0.375, 0.8125, 0.375, 0.7884, 0.375, 0.8125, 0.375, 0.875, 0.3438, 0.875, 0.3438, 0.8125, 0.375, 0.7884, 0.375, 0.8125, 0.3438, 0.8125, 0.3438, 0.75, 0.3571, 0.75, 0.3614, 0.7707, 0.3438, 0.25, 0.3571, 0.25, 0.3438, 0.279, 0.3438, 0.75, 0.3438, 0.721, 0.3571, 0.75, 0.3614, 0.2293, 0.3571, 0.25, 0.3438, 0.25, 0.3438, 0.1875, 0.375, 0.1875, 0.375, 0.2116, 0.375, 0.125, 0.375, 0.1875, 0.3438, 0.1875, 0.3438, 0.125, 0.375, 0.0625, 0.375, 0.125, 0.3438, 0.125, 0.3438, 0.0625, 0.375, 0.9375, 0.3594, 1.0, 0.3438, 0.9375, 0.3594, 0.0, 0.375, 0.0625, 0.3438, 0.0625, 0.375, 0.875, 0.375, 0.9375, 0.3438, 0.9375, 0.3438, 0.875, 0.3438, 0.125, 0.3438, 0.1875, 0.3125, 0.1875, 0.3125, 0.125, 0.3125, 0.625, 0.3125, 0.5625, 0.3226, 0.5625, 0.3243, 0.6123, 0.3281, 0.625, 0.3438, 0.0625, 0.3438, 0.125, 0.3125, 0.125, 0.3125, 0.0625, 0.3125, 0.5625, 0.3125, 0.5, 0.3206, 0.5, 0.3212, 0.5562, 0.3226, 0.5625, 0.3438, 0.9375, 0.3281, 1.0, 0.3125, 0.9375, 0.3281, 0.0, 0.3438, 0.0625, 0.3125, 0.0625, 0.3125, 0.5, 0.3125, 0.4375, 0.3226, 0.4375, 0.3212, 0.4438, 0.3206, 0.5, 0.3438, 0.875, 0.3438, 0.9375, 0.3125, 0.9375, 0.3125, 0.875, 0.3125, 0.4375, 0.3125, 0.375, 0.3281, 0.375, 0.3243, 0.3877, 0.3226, 0.4375, 0.3438, 0.8125, 0.3438, 0.875, 0.3125, 0.875, 0.3125, 0.8125, 0.3125, 0.375, 0.3125, 0.3125, 0.3391, 0.3125, 0.3311, 0.3326, 0.3281, 0.375, 0.3438, 0.75, 0.3438, 0.8125, 0.3125, 0.8125, 0.3125, 0.75, 0.3391, 0.3125, 0.3125, 0.3125, 0.3125, 0.25, 0.3438, 0.25, 0.3438, 0.279, 0.3437, 0.2792, 0.3438, 0.75, 0.3125, 0.75, 0.3125, 0.6875, 0.3391, 0.6875, 0.3437, 0.7208, 0.3438, 0.721, 0.3438, 0.1875, 0.3438, 0.25, 0.3125, 0.25, 0.3125, 0.1875, 0.3125, 0.6875, 0.3125, 0.625, 0.3281, 0.625, 0.3311, 0.6674, 0.3391, 0.6875, 0.3125, 0.8125, 0.3125, 0.875, 0.2812, 0.875, 0.2812, 0.8125, 0.3125, 0.3125, 0.3125, 0.375, 0.2812, 0.375, 0.2812, 0.3125, 0.3125, 0.75, 0.3125, 0.8125, 0.2812, 0.8125, 0.2812, 0.75, 0.3125, 0.25, 0.3125, 0.3125, 0.2812, 0.3125, 0.2812, 0.25, 0.3125, 0.6875, 0.3125, 0.75, 0.2812, 0.75, 0.2812, 0.6875, 0.3125, 0.1875, 0.3125, 0.25, 0.2812, 0.25, 0.2812, 0.1875, 0.3125, 0.625, 0.3125, 0.6875, 0.2812, 0.6875, 0.2812, 0.625, 0.3125, 0.125, 0.3125, 0.1875, 0.2812, 0.1875, 0.2812, 0.125, 0.3125, 0.5625, 0.3125, 0.625, 0.2812, 0.625, 0.2812, 0.5625, 0.3125, 0.0625, 0.3125, 0.125, 0.2812, 0.125, 0.2812, 0.0625, 0.3125, 0.5, 0.3125, 0.5625, 0.2812, 0.5625, 0.2812, 0.5, 0.3125, 0.9375, 0.2969, 1.0, 0.2812, 0.9375, 0.2969, 0.0, 0.3125, 0.0625, 0.2812, 0.0625, 0.3125, 0.4375, 0.3125, 0.5, 0.2812, 0.5, 0.2812, 0.4375, 0.3125, 0.875, 0.3125, 0.9375, 0.2812, 0.9375, 0.2812, 0.875, 0.3125, 0.375, 0.3125, 0.4375, 0.2812, 0.4375, 0.2812, 0.375, 0.2812, 0.5625, 0.2812, 0.625, 0.25, 0.625, 0.25, 0.5625, 0.2812, 0.0625, 0.2812, 0.125, 0.25, 0.125, 0.25, 0.0625, 0.2812, 0.5, 0.2812, 0.5625, 0.25, 0.5625, 0.25, 0.5, 0.2812, 0.9375, 0.2656, 1.0, 0.25, 0.9375, 0.2656, 0.0, 0.2812, 0.0625, 0.25, 0.0625, 0.2812, 0.4375, 0.2812, 0.5, 0.25, 0.5, 0.25, 0.4375, 0.2812, 0.875, 0.2812, 0.9375, 0.25, 0.9375, 0.25, 0.875, 0.2812, 0.375, 0.2812, 0.4375, 0.25, 0.4375, 0.25, 0.375, 0.2812, 0.8125, 0.2812, 0.875, 0.25, 0.875, 0.25, 0.8125, 0.2812, 0.3125, 0.2812, 0.375, 0.25, 0.375, 0.25, 0.3125, 0.2812, 0.75, 0.2812, 0.8125, 0.25, 0.8125, 0.25, 0.75, 0.2812, 0.25, 0.2812, 0.3125, 0.25, 0.3125, 0.25, 0.25, 0.2812, 0.6875, 0.2812, 0.75, 0.25, 0.75, 0.25, 0.6875, 0.2812, 0.1875, 0.2812, 0.25, 0.25, 0.25, 0.25, 0.1875, 0.2812, 0.625, 0.2812, 0.6875, 0.25, 0.6875, 0.25, 0.625, 0.2812, 0.125, 0.2812, 0.1875, 0.25, 0.1875, 0.25, 0.125, 0.25, 0.3125, 0.25, 0.375, 0.2188, 0.375, 0.2188, 0.3125, 0.25, 0.75, 0.25, 0.8125, 0.2188, 0.8125, 0.2188, 0.75, 0.25, 0.25, 0.25, 0.3125, 0.2188, 0.3125, 0.2188, 0.25, 0.25, 0.6875, 0.25, 0.75, 0.2188, 0.75, 0.2188, 0.6875, 0.25, 0.1875, 0.25, 0.25, 0.2188, 0.25, 0.2188, 0.1875, 0.25, 0.625, 0.25, 0.6875, 0.2188, 0.6875, 0.2188, 0.625, 0.25, 0.125, 0.25, 0.1875, 0.2188, 0.1875, 0.2188, 0.125, 0.25, 0.5625, 0.25, 0.625, 0.2188, 0.625, 0.2188, 0.5625, 0.25, 0.0625, 0.25, 0.125, 0.2188, 0.125, 0.2188, 0.0625, 0.25, 0.5, 0.25, 0.5625, 0.2188, 0.5625, 0.2187, 0.5, 0.25, 0.9375, 0.2344, 1.0, 0.2188, 0.9375, 0.2344, 0.0, 0.25, 0.0625, 0.2188, 0.0625, 0.25, 0.4375, 0.25, 0.5, 0.2187, 0.5, 0.2188, 0.4375, 0.25, 0.875, 0.25, 0.9375, 0.2188, 0.9375, 0.2188, 0.875, 0.25, 0.375, 0.25, 0.4375, 0.2188, 0.4375, 0.2188, 0.375, 0.25, 0.8125, 0.25, 0.875, 0.2188, 0.875, 0.2188, 0.8125, 0.2188, 0.0625, 0.2188, 0.125, 0.1875, 0.125, 0.1875, 0.0625, 0.2187, 0.5, 0.2188, 0.5625, 0.1875, 0.5625, 0.1875, 0.5, 0.2188, 0.9375, 0.2031, 1.0, 0.1875, 0.9375, 0.2031, 0.0, 0.2188, 0.0625, 0.1875, 0.0625, 0.2188, 0.4375, 0.2187, 0.5, 0.1875, 0.5, 0.1875, 0.4375, 0.2188, 0.875, 0.2188, 0.9375, 0.1875, 0.9375, 0.1875, 0.875, 0.2188, 0.375, 0.2188, 0.4375, 0.1875, 0.4375, 0.1875, 0.375, 0.2188, 0.8125, 0.2188, 0.875, 0.1875, 0.875, 0.1875, 0.8125, 0.2188, 0.3125, 0.2188, 0.375, 0.1875, 0.375, 0.1875, 0.3125, 0.2188, 0.75, 0.2188, 0.8125, 0.1875, 0.8125, 0.1875, 0.75, 0.2188, 0.25, 0.2188, 0.3125, 0.1875, 0.3125, 0.1875, 0.25, 0.2188, 0.6875, 0.2188, 0.75, 0.1875, 0.75, 0.1875, 0.6875, 0.2188, 0.1875, 0.2188, 0.25, 0.1875, 0.25, 0.1875, 0.1875, 0.2188, 0.625, 0.2188, 0.6875, 0.1875, 0.6875, 0.1875, 0.625, 0.2188, 0.125, 0.2188, 0.1875, 0.1875, 0.1875, 0.1875, 0.125, 0.2188, 0.5625, 0.2188, 0.625, 0.1875, 0.625, 0.1875, 0.5625, 0.1875, 0.75, 0.1875, 0.8125, 0.1562, 0.8125, 0.1562, 0.75, 0.1562, 0.25, 0.1875, 0.25, 0.1875, 0.3125, 0.1609, 0.3125, 0.1563, 0.2792, 0.1562, 0.279, 0.1609, 0.6875, 0.1875, 0.6875, 0.1875, 0.75, 0.1562, 0.75, 0.1562, 0.721, 0.1563, 0.7208, 0.1875, 0.1875, 0.1875, 0.25, 0.1562, 0.25, 0.1562, 0.1875, 0.1875, 0.625, 0.1875, 0.6875, 0.1609, 0.6875, 0.1689, 0.6674, 0.1719, 0.625, 0.1875, 0.125, 0.1875, 0.1875, 0.1562, 0.1875, 0.1562, 0.125, 0.1875, 0.5625, 0.1875, 0.625, 0.1719, 0.625, 0.1757, 0.6123, 0.1774, 0.5625, 0.1875, 0.0625, 0.1875, 0.125, 0.1562, 0.125, 0.1563, 0.0625, 0.1794, 0.5, 0.1875, 0.5, 0.1875, 0.5625, 0.1774, 0.5625, 0.1788, 0.5562, 0.1875, 0.9375, 0.1719, 1.0, 0.1563, 0.9375, 0.1719, 0.0, 0.1875, 0.0625, 0.1563, 0.0625, 0.1875, 0.4375, 0.1875, 0.5, 0.1794, 0.5, 0.1788, 0.4437, 0.1774, 0.4375, 0.1875, 0.875, 0.1875, 0.9375, 0.1563, 0.9375, 0.1562, 0.875, 0.1875, 0.375, 0.1875, 0.4375, 0.1774, 0.4375, 0.1757, 0.3877, 0.1719, 0.375, 0.1875, 0.8125, 0.1875, 0.875, 0.1562, 0.875, 0.1562, 0.8125, 0.1875, 0.3125, 0.1875, 0.375, 0.1719, 0.375, 0.1689, 0.3326, 0.1609, 0.3125, 0.1563, 0.9375, 0.1406, 1.0, 0.125, 0.9375, 0.1406, 0.0, 0.1563, 0.0625, 0.125, 0.0625, 0.1562, 0.875, 0.1563, 0.9375, 0.125, 0.9375, 0.125, 0.875, 0.1562, 0.8125, 0.1562, 0.875, 0.125, 0.875, 0.125, 0.8125, 0.1562, 0.75, 0.1562, 0.8125, 0.125, 0.8125, 0.125, 0.7884, 0.1386, 0.7707, 0.1429, 0.75, 0.1429, 0.25, 0.1562, 0.25, 0.1562, 0.279, 0.1562, 0.721, 0.1562, 0.75, 0.1429, 0.75, 0.125, 0.2116, 0.125, 0.1875, 0.1562, 0.1875, 0.1562, 0.25, 0.1429, 0.25, 0.1386, 0.2293, 0.1562, 0.125, 0.1562, 0.1875, 0.125, 0.1875, 0.125, 0.125, 0.1563, 0.0625, 0.1562, 0.125, 0.125, 0.125, 0.125, 0.0625, 0.107, 0.1875, 0.125, 0.1875, 0.125, 0.2116, 0.125, 0.125, 0.125, 0.1875, 0.107, 0.1875, 0.107, 0.1875, 0.09375, 0.1768, 0.09375, 0.125, 0.125, 0.0625, 0.125, 0.125, 0.09375, 0.125, 0.09375, 0.0625, 0.125, 0.9375, 0.1094, 1.0, 0.09375, 0.9375, 0.1094, 0.0, 0.125, 0.0625, 0.09375, 0.0625, 0.125, 0.875, 0.125, 0.9375, 0.09375, 0.9375, 0.09375, 0.875, 0.125, 0.8125, 0.125, 0.875, 0.09375, 0.875, 0.09375, 0.8232, 0.107, 0.8125, 0.107, 0.8125, 0.125, 0.8125, 0.107, 0.8125, 0.125, 0.7884, 0.07812, 0.0, 0.09375, 0.0625, 0.0625, 0.0625, 0.09375, 0.875, 0.09375, 0.9375, 0.0625, 0.9375, 0.0625, 0.875, 0.09375, 0.875, 0.0625, 0.875, 0.0625, 0.8471, 0.09375, 0.8232, 0.0625, 0.125, 0.09375, 0.125, 0.09375, 0.1768, 0.0625, 0.1529, 0.09375, 0.0625, 0.09375, 0.125, 0.0625, 0.125, 0.0625, 0.0625, 0.09375, 0.9375, 0.07812, 1.0, 0.0625, 0.9375, 0.03125, 0.1469, 0.03125, 0.125, 0.0625, 0.125, 0.0625, 0.1529, 0.06238, 0.1528, 0.0625, 0.0625, 0.0625, 0.125, 0.03125, 0.125, 0.03125, 0.0625, 0.0625, 0.9375, 0.04687, 1.0, 0.03125, 0.9375, 0.04687, 0.0, 0.0625, 0.0625, 0.03125, 0.0625, 0.0625, 0.875, 0.0625, 0.9375, 0.03125, 0.9375, 0.03125, 0.875, 0.0625, 0.875, 0.03125, 0.875, 0.03125, 0.8531, 0.06238, 0.8472, 0.0625, 0.8471, 0.03125, 0.875, 0.03125, 0.9375, 0.0, 0.9375, 0.0, 0.875, 0.03125, 0.875, 0.0, 0.875, 0.0, 0.8588, 0.0, 0.8588, 0.03125, 0.8531, 0.0, 0.1412, 0.0, 0.1412, 0.0, 0.125, 0.03125, 0.125, 0.03125, 0.1469, 0.03125, 0.0625, 0.03125, 0.125, 0.0, 0.125, 0.0, 0.0625, 0.03125, 0.9375, 0.01562, 1.0, 0.0, 0.9375, 0.01562, 0.0, 0.03125, 0.0625, 0.0, 0.0625, 0.9688, 0.1469, 0.9687, 0.125, 1.0, 0.125, 1.0, 0.1412, 1.0, 0.0625, 1.0, 0.125, 0.9687, 0.125, 0.9688, 0.0625, 1.0, 0.9375, 0.9844, 1.0, 0.9688, 0.9375, 0.9844, 0.0, 1.0, 0.0625, 0.9688, 0.0625, 1.0, 0.875, 1.0, 0.9375, 0.9688, 0.9375, 0.9687, 0.875, 1.0, 0.8588, 1.0, 0.875, 0.9687, 0.875, 0.9688, 0.8531, 0.9687, 0.875, 0.9375, 0.875, 0.9375, 0.8471, 0.9376, 0.8472, 0.9688, 0.8531, 0.9376, 0.1528, 0.9375, 0.1529, 0.9375, 0.125, 0.9687, 0.125, 0.9688, 0.1469, 0.9688, 0.0625, 0.9687, 0.125, 0.9375, 0.125, 0.9375, 0.0625, 0.9688, 0.9375, 0.9531, 1.0, 0.9375, 0.9375, 0.9531, 0.0, 0.9688, 0.0625, 0.9375, 0.0625, 0.9687, 0.875, 0.9688, 0.9375, 0.9375, 0.9375, 0.9375, 0.875, 0.9062, 0.1768, 0.9062, 0.125, 0.9375, 0.125, 0.9375, 0.1529, 0.9375, 0.0625, 0.9375, 0.125, 0.9062, 0.125, 0.9062, 0.0625, 0.9375, 0.9375, 0.9219, 1.0, 0.9062, 0.9375, 0.9219, 0.0, 0.9375, 0.0625, 0.9062, 0.0625, 0.9375, 0.875, 0.9375, 0.9375, 0.9062, 0.9375, 0.9062, 0.875, 0.9375, 0.8471, 0.9375, 0.875, 0.9062, 0.875, 0.9062, 0.8232, 0.9062, 0.875, 0.875, 0.875, 0.875, 0.8125, 0.893, 0.8125, 0.893, 0.8125, 0.9062, 0.8232, 0.893, 0.8125, 0.875, 0.8125, 0.875, 0.7884, 0.875, 0.2116, 0.875, 0.1875, 0.893, 0.1875, 0.893, 0.1875, 0.893, 0.1875, 0.875, 0.1875, 0.875, 0.125, 0.9062, 0.125, 0.9062, 0.1768, 0.9062, 0.0625, 0.9062, 0.125, 0.875, 0.125, 0.875, 0.0625, 0.9062, 0.9375, 0.8906, 1.0, 0.875, 0.9375, 0.8906, 0.0, 0.9062, 0.0625, 0.875, 0.0625, 0.9062, 0.875, 0.9062, 0.9375, 0.875, 0.9375, 0.875, 0.875, 0.875, 0.0625, 0.875, 0.125, 0.8438, 0.125, 0.8438, 0.0625, 0.875, 0.9375, 0.8594, 1.0, 0.8438, 0.9375, 0.8594, 0.0, 0.875, 0.0625, 0.8438, 0.0625, 0.875, 0.875, 0.875, 0.9375, 0.8438, 0.9375, 0.8438, 0.875, 0.875, 0.8125, 0.875, 0.875, 0.8438, 0.875, 0.8437, 0.8125, 0.875, 0.8125, 0.8437, 0.8125, 0.8438, 0.75, 0.8571, 0.75, 0.8614, 0.7707, 0.875, 0.7884, 0.8438, 0.279, 0.8438, 0.25, 0.8571, 0.25, 0.8438, 0.75, 0.8438, 0.721, 0.8571, 0.75, 0.8614, 0.2293, 0.8571, 0.25, 0.8438, 0.25, 0.8437, 0.1875, 0.875, 0.1875, 0.875, 0.2116, 0.875, 0.125, 0.875, 0.1875, 0.8437, 0.1875, 0.8438, 0.125, 0.8281, 0.375, 0.8125, 0.375, 0.8125, 0.3125, 0.8391, 0.3125, 0.8311, 0.3326, 0.8438, 0.75, 0.8437, 0.8125, 0.8125, 0.8125, 0.8125, 0.75, 0.8391, 0.3125, 0.8125, 0.3125, 0.8125, 0.25, 0.8438, 0.25, 0.8438, 0.279, 0.8437, 0.2792, 0.8437, 0.7208, 0.8438, 0.721, 0.8438, 0.75, 0.8125, 0.75, 0.8125, 0.6875, 0.8391, 0.6875, 0.8437, 0.1875, 0.8438, 0.25, 0.8125, 0.25, 0.8125, 0.1875, 0.8311, 0.6674, 0.8391, 0.6875, 0.8125, 0.6875, 0.8125, 0.625, 0.8281, 0.625, 0.8438, 0.125, 0.8437, 0.1875, 0.8125, 0.1875, 0.8125, 0.125, 0.8243, 0.6123, 0.8281, 0.625, 0.8125, 0.625, 0.8125, 0.5625, 0.8226, 0.5625, 0.8438, 0.0625, 0.8438, 0.125, 0.8125, 0.125, 0.8125, 0.0625, 0.8212, 0.5563, 0.8226, 0.5625, 0.8125, 0.5625, 0.8125, 0.5, 0.8206, 0.5, 0.8438, 0.9375, 0.8281, 1.0, 0.8125, 0.9375, 0.8281, 0.0, 0.8438, 0.0625, 0.8125, 0.0625, 0.8206, 0.5, 0.8125, 0.5, 0.8125, 0.4375, 0.8226, 0.4375, 0.8212, 0.4438, 0.8438, 0.875, 0.8438, 0.9375, 0.8125, 0.9375, 0.8125, 0.875, 0.8226, 0.4375, 0.8125, 0.4375, 0.8125, 0.375, 0.8281, 0.375, 0.8243, 0.3877, 0.8437, 0.8125, 0.8438, 0.875, 0.8125, 0.875, 0.8125, 0.8125, 0.8125, 0.0625, 0.8125, 0.125, 0.7812, 0.125, 0.7812, 0.0625, 0.8125, 0.5, 0.8125, 0.5625, 0.7812, 0.5625, 0.7812, 0.5, 0.8125, 0.9375, 0.7969, 1.0, 0.7812, 0.9375, 0.7969, 0.0, 0.8125, 0.0625, 0.7812, 0.0625, 0.8125, 0.4375, 0.8125, 0.5, 0.7812, 0.5, 0.7812, 0.4375, 0.8125, 0.875, 0.8125, 0.9375, 0.7812, 0.9375, 0.7812, 0.875, 0.8125, 0.375, 0.8125, 0.4375, 0.7812, 0.4375, 0.7812, 0.375, 0.8125, 0.8125, 0.8125, 0.875, 0.7812, 0.875, 0.7812, 0.8125, 0.8125, 0.3125, 0.8125, 0.375, 0.7812, 0.375, 0.7812, 0.3125, 0.8125, 0.75, 0.8125, 0.8125, 0.7812, 0.8125, 0.7812, 0.75, 0.8125, 0.25, 0.8125, 0.3125, 0.7812, 0.3125, 0.7812, 0.25, 0.8125, 0.6875, 0.8125, 0.75, 0.7812, 0.75, 0.7812, 0.6875, 0.8125, 0.1875, 0.8125, 0.25, 0.7812, 0.25, 0.7812, 0.1875, 0.8125, 0.625, 0.8125, 0.6875, 0.7812, 0.6875, 0.7812, 0.625, 0.8125, 0.125, 0.8125, 0.1875, 0.7812, 0.1875, 0.7812, 0.125, 0.8125, 0.5625, 0.8125, 0.625, 0.7812, 0.625, 0.7812, 0.5625, 0.7812, 0.25, 0.7812, 0.3125, 0.75, 0.3125, 0.75, 0.25, 0.7812, 0.6875, 0.7812, 0.75, 0.75, 0.75, 0.75, 0.6875, 0.7812, 0.1875, 0.7812, 0.25, 0.75, 0.25, 0.75, 0.1875, 0.7812, 0.625, 0.7812, 0.6875, 0.75, 0.6875, 0.75, 0.625, 0.7812, 0.125, 0.7812, 0.1875, 0.75, 0.1875, 0.75, 0.125, 0.7812, 0.5625, 0.7812, 0.625, 0.75, 0.625, 0.75, 0.5625, 0.7812, 0.0625, 0.7812, 0.125, 0.75, 0.125, 0.75, 0.0625, 0.7812, 0.5, 0.7812, 0.5625, 0.75, 0.5625, 0.75, 0.5, 0.7812, 0.9375, 0.7656, 1.0, 0.75, 0.9375, 0.7656, 0.0, 0.7812, 0.0625, 0.75, 0.0625, 0.7812, 0.4375, 0.7812, 0.5, 0.75, 0.5, 0.75, 0.4375, 0.7812, 0.875, 0.7812, 0.9375, 0.75, 0.9375, 0.75, 0.875, 0.7812, 0.375, 0.7812, 0.4375, 0.75, 0.4375, 0.75, 0.375, 0.7812, 0.8125, 0.7812, 0.875, 0.75, 0.875, 0.75, 0.8125, 0.7812, 0.3125, 0.7812, 0.375, 0.75, 0.375, 0.75, 0.3125, 0.7812, 0.75, 0.7812, 0.8125, 0.75, 0.8125, 0.75, 0.75, 0.9688, 0.7606, 1.0, 0.7607, 1.0, 0.7393, 0.9688, 0.7394, 0.9688, 0.7606, 0.9688, 0.7394, 0.9651, 0.7392, 0.9375, 0.7395, 0.9375, 0.7605, 0.9651, 0.7608, 0.9062, 0.7395, 0.9062, 0.7605, 0.9298, 0.7608, 0.9375, 0.7605, 0.9375, 0.7395, 0.9298, 0.7392, 0.9062, 0.7605, 0.9062, 0.7395, 0.8935, 0.739, 0.875, 0.7394, 0.875, 0.7606, 0.8935, 0.761, 0.8749, 0.7606, 0.875, 0.7606, 0.875, 0.7394, 0.8749, 0.7394, 0.8553, 0.739, 0.8438, 0.7395, 0.8438, 0.7605, 0.8553, 0.761, 0.8125, 0.7608, 0.8125, 0.7608, 0.8305, 0.7609, 0.8438, 0.7605, 0.8438, 0.7395, 0.8305, 0.7391, 0.8125, 0.7392, 0.8125, 0.7392, 0.7812, 0.7606, 0.7813, 0.7606, 0.8028, 0.7609, 0.8125, 0.7608, 0.8125, 0.7392, 0.8028, 0.7391, 0.7813, 0.7394, 0.7812, 0.7394, 0.75, 0.7393, 0.75, 0.7393, 0.75, 0.7607, 0.7654, 0.7609, 0.7812, 0.7606, 0.7812, 0.7394, 0.7654, 0.7391, 0.75, 0.7607, 0.75, 0.7607, 0.75, 0.7393, 0.7346, 0.7391, 0.7188, 0.7394, 0.7188, 0.7606, 0.7346, 0.7609, 0.7187, 0.7394, 0.6972, 0.7391, 0.6875, 0.7392, 0.6875, 0.7608, 0.6972, 0.7609, 0.7187, 0.7606, 0.7188, 0.7606, 0.7188, 0.7394, 0.6875, 0.7392, 0.6695, 0.7391, 0.6562, 0.7395, 0.6562, 0.7605, 0.6695, 0.7609, 0.6875, 0.7608, 0.6875, 0.7608, 0.6875, 0.7392, 0.6251, 0.7394, 0.625, 0.7394, 0.625, 0.7606, 0.6251, 0.7606, 0.6447, 0.761, 0.6562, 0.7605, 0.6562, 0.7395, 0.6447, 0.739, 0.5938, 0.7605, 0.6065, 0.761, 0.625, 0.7606, 0.625, 0.7394, 0.6065, 0.739, 0.5938, 0.7395, 0.5702, 0.7392, 0.5625, 0.7395, 0.5625, 0.7605, 0.5702, 0.7608, 0.5938, 0.7605, 0.5938, 0.7395, 0.5349, 0.7392, 0.5312, 0.7394, 0.5312, 0.7606, 0.5349, 0.7608, 0.5625, 0.7605, 0.5625, 0.7395, 0.5312, 0.7606, 0.5312, 0.7394, 0.5, 0.7393, 0.5, 0.7607, 0.5, 0.7607, 0.5, 0.7393, 0.4688, 0.7394, 0.4688, 0.7606, 0.4688, 0.7394, 0.4651, 0.7392, 0.4375, 0.7395, 0.4375, 0.7605, 0.4651, 0.7608, 0.4688, 0.7606, 0.4375, 0.7395, 0.4298, 0.7392, 0.4062, 0.7395, 0.4062, 0.7605, 0.4298, 0.7608, 0.4375, 0.7605, 0.4062, 0.7395, 0.3935, 0.739, 0.375, 0.7394, 0.375, 0.7606, 0.3935, 0.761, 0.4062, 0.7605, 0.3553, 0.739, 0.3438, 0.7395, 0.3438, 0.7605, 0.3553, 0.761, 0.3749, 0.7606, 0.375, 0.7606, 0.375, 0.7394, 0.3749, 0.7394, 0.3125, 0.7392, 0.3125, 0.7392, 0.3125, 0.7608, 0.3125, 0.7608, 0.3305, 0.7609, 0.3438, 0.7605, 0.3438, 0.7395, 0.3305, 0.7391, 0.3028, 0.7609, 0.3125, 0.7608, 0.3125, 0.7392, 0.3028, 0.7391, 0.2813, 0.7394, 0.2812, 0.7394, 0.2812, 0.7606, 0.2813, 0.7606, 0.25, 0.7607, 0.25, 0.7607, 0.2654, 0.7609, 0.2812, 0.7606, 0.2812, 0.7394, 0.2654, 0.7391, 0.25, 0.7393, 0.2188, 0.7606, 0.2346, 0.7609, 0.25, 0.7607, 0.25, 0.7393, 0.25, 0.7393, 0.2346, 0.7391, 0.2188, 0.7394, 0.1875, 0.7608, 0.1972, 0.7609, 0.2187, 0.7606, 0.2188, 0.7606, 0.2188, 0.7394, 0.2187, 0.7394, 0.1972, 0.7391, 0.1875, 0.7392, 0.1875, 0.7608, 0.1875, 0.7392, 0.1875, 0.7392, 0.1695, 0.7391, 0.1562, 0.7395, 0.1562, 0.7605, 0.1695, 0.7609, 0.1875, 0.7608, 0.1447, 0.761, 0.1562, 0.7605, 0.1562, 0.7395, 0.1447, 0.739, 0.1251, 0.7394, 0.125, 0.7394, 0.125, 0.7606, 0.1251, 0.7606, 0.1065, 0.761, 0.125, 0.7606, 0.125, 0.7394, 0.1065, 0.739, 0.09375, 0.7395, 0.09375, 0.7605, 0.0625, 0.7395, 0.0625, 0.7605, 0.07019, 0.7608, 0.09375, 0.7605, 0.09375, 0.7395, 0.07019, 0.7392, 0.03486, 0.7608, 0.0625, 0.7605, 0.0625, 0.7395, 0.03486, 0.7392, 0.03125, 0.7394, 0.03125, 0.7606, 0.0, 0.7607, 0.03125, 0.7606, 0.03125, 0.7394, 0.0, 0.7393])
me_sphere.update()

# ---- objects
ob_light = bpy.data.objects.new('Light', light_light)
ob_camera = bpy.data.objects.new('Camera', cam_camera)
ob_sphere = bpy.data.objects.new('Sphere', me_sphere)

# ---- transforms, parenting, visibility, modifiers, constraints
ob_light.location = (4.076, 1.005, 5.904)
ob_light.rotation_euler = (0.6503, 0.05522, 1.866)
ob_light.lock_rotations_4d = False
ob_light.empty_display_type = 'ARROWS'
ob_light.color = (0.0, 0.0, 0.0, 0.0)
ob_light.lineart.crease_threshold = 0.0
ob_camera.location = (7.359, -6.926, 4.958)
ob_camera.rotation_euler = (1.109, 0.0, 0.8149)
ob_camera.lock_rotations_4d = False
ob_camera.empty_display_type = 'ARROWS'
ob_camera.color = (0.0, 0.0, 0.0, 0.0)
ob_camera.display_type = 'WIRE'
ob_camera.lineart.crease_threshold = 0.0
ob_sphere.location = (0.0, 0.0, 0.0)
ob_sphere.rotation_euler = (0.0, -0.0, -1.574)
ob_sphere.scale = (0.1, 1.0, 1.0)

# ---- collection membership
col_collection.objects.link(ob_light)
col_collection.objects.link(ob_camera)
col_collection.objects.link(ob_sphere)

# ---- scene / render settings (as saved in the file)
scene.camera = ob_camera
scene.frame_start = 1; scene.frame_end = 250; scene.frame_set(1)
scene.render.engine = 'BLENDER_EEVEE_NEXT'
scene.render.bake_bias = 0.0
scene.render.bake_samples = 0
scene.cycles.sampling_pattern = 'TABULATED_SOBOL'
scene.eevee.use_volume_custom_range = False
bpy.context.view_layer.update()
